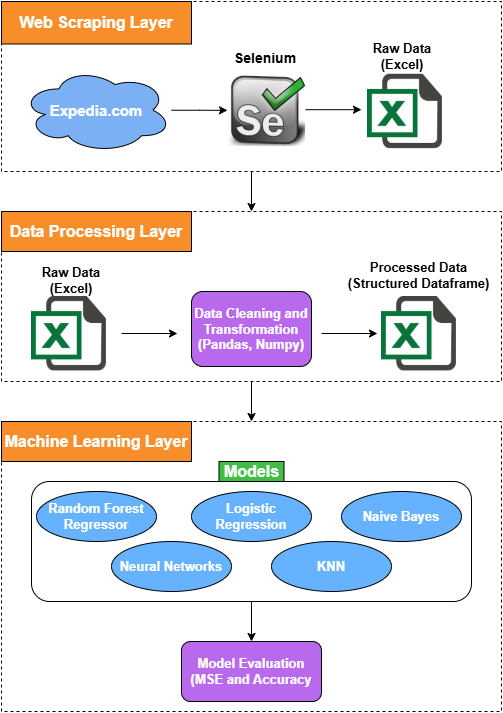

The diagram above was exported from draw.io. Its source (the exported page's mxGraphModel, read from the mxfile embedded in the PNG):
<mxGraphModel dx="1392" dy="731" grid="1" gridSize="10" guides="1" tooltips="1" connect="1" arrows="1" fold="1" page="1" pageScale="1" pageWidth="850" pageHeight="1100" math="0" shadow="0">
  <root>
    <mxCell id="0" />
    <mxCell id="1" parent="0" />
    <mxCell id="3gMO2fTf6Yk1133USG36-19" value="" style="group" vertex="1" connectable="0" parent="1">
      <mxGeometry x="160" y="70" width="500" height="170" as="geometry" />
    </mxCell>
    <mxCell id="3gMO2fTf6Yk1133USG36-4" value="" style="rounded=0;whiteSpace=wrap;html=1;glass=0;shadow=0;dashed=1;" vertex="1" parent="3gMO2fTf6Yk1133USG36-19">
      <mxGeometry width="500" height="170" as="geometry" />
    </mxCell>
    <mxCell id="3gMO2fTf6Yk1133USG36-3" value="&lt;font style=&quot;font-size: 16px;&quot; color=&quot;#ffffff&quot;&gt;&lt;b style=&quot;&quot;&gt;Web Scraping Layer&lt;/b&gt;&lt;/font&gt;" style="rounded=0;whiteSpace=wrap;html=1;fillColor=#f88e2a;" vertex="1" parent="3gMO2fTf6Yk1133USG36-19">
      <mxGeometry width="190" height="42.5" as="geometry" />
    </mxCell>
    <mxCell id="3gMO2fTf6Yk1133USG36-14" style="edgeStyle=orthogonalEdgeStyle;rounded=0;orthogonalLoop=1;jettySize=auto;html=1;entryX=0;entryY=0.5;entryDx=0;entryDy=0;" edge="1" parent="3gMO2fTf6Yk1133USG36-19" source="3gMO2fTf6Yk1133USG36-5" target="3gMO2fTf6Yk1133USG36-8">
      <mxGeometry relative="1" as="geometry" />
    </mxCell>
    <mxCell id="3gMO2fTf6Yk1133USG36-5" value="&lt;font style=&quot;font-size: 15px;&quot; color=&quot;#ffffff&quot;&gt;&lt;b style=&quot;&quot;&gt;Expedia.com&lt;/b&gt;&lt;/font&gt;" style="ellipse;shape=cloud;whiteSpace=wrap;html=1;fillColor=#7cb0f4;" vertex="1" parent="3gMO2fTf6Yk1133USG36-19">
      <mxGeometry x="20" y="66.18875" width="150" height="85" as="geometry" />
    </mxCell>
    <mxCell id="3gMO2fTf6Yk1133USG36-8" value="" style="shape=image;imageAspect=0;aspect=fixed;verticalLabelPosition=bottom;verticalAlign=top;image=data:image/png,(base64 omitted: 12172 chars);clipPath=inset(17.65% 23.33% 21.57% 17.11%);" vertex="1" parent="3gMO2fTf6Yk1133USG36-19">
      <mxGeometry x="226" y="72.78125" width="78.028125" height="72.1875" as="geometry" />
    </mxCell>
    <mxCell id="3gMO2fTf6Yk1133USG36-12" value="" style="shape=image;html=1;verticalAlign=top;verticalLabelPosition=bottom;labelBackgroundColor=#ffffff;imageAspect=0;aspect=fixed;image=https://cdn3.iconfinder.com/data/icons/document-icons-2/30/647702-excel-128.png;clipPath=inset(0% 0% 0% 0%);" vertex="1" parent="3gMO2fTf6Yk1133USG36-19">
      <mxGeometry x="366" y="72.7775" width="75" height="75" as="geometry" />
    </mxCell>
    <mxCell id="3gMO2fTf6Yk1133USG36-28" value="&lt;b&gt;&lt;font style=&quot;font-size: 13px;&quot;&gt;Raw Data (Excel)&lt;/font&gt;&lt;/b&gt;" style="text;html=1;align=center;verticalAlign=middle;whiteSpace=wrap;rounded=0;" vertex="1" parent="3gMO2fTf6Yk1133USG36-19">
      <mxGeometry x="361" y="39.3125" width="80" height="31.875" as="geometry" />
    </mxCell>
    <mxCell id="3gMO2fTf6Yk1133USG36-29" value="&lt;b&gt;&lt;font style=&quot;font-size: 14px;&quot;&gt;Selenium&lt;/font&gt;&lt;/b&gt;" style="text;html=1;align=center;verticalAlign=middle;whiteSpace=wrap;rounded=0;" vertex="1" parent="3gMO2fTf6Yk1133USG36-19">
      <mxGeometry x="224.03" y="40.90625" width="80" height="31.875" as="geometry" />
    </mxCell>
    <mxCell id="3gMO2fTf6Yk1133USG36-43" style="edgeStyle=orthogonalEdgeStyle;rounded=0;orthogonalLoop=1;jettySize=auto;html=1;entryX=0;entryY=0.5;entryDx=0;entryDy=0;" edge="1" parent="3gMO2fTf6Yk1133USG36-19">
      <mxGeometry relative="1" as="geometry">
        <mxPoint x="304" y="108.19" as="sourcePoint" />
        <mxPoint x="360" y="108.19" as="targetPoint" />
      </mxGeometry>
    </mxCell>
    <mxCell id="3gMO2fTf6Yk1133USG36-50" value="" style="rounded=0;whiteSpace=wrap;html=1;glass=0;shadow=0;dashed=1;" vertex="1" parent="1">
      <mxGeometry x="160" y="490" width="500" height="290" as="geometry" />
    </mxCell>
    <mxCell id="3gMO2fTf6Yk1133USG36-51" value="&lt;font style=&quot;font-size: 16px;&quot; color=&quot;#ffffff&quot;&gt;&lt;b style=&quot;&quot;&gt;Machine Learning Layer&lt;/b&gt;&lt;/font&gt;" style="rounded=0;whiteSpace=wrap;html=1;fillColor=#f88e2a;" vertex="1" parent="1">
      <mxGeometry x="160" y="490" width="190" height="40" as="geometry" />
    </mxCell>
    <mxCell id="3gMO2fTf6Yk1133USG36-78" style="edgeStyle=orthogonalEdgeStyle;rounded=0;orthogonalLoop=1;jettySize=auto;html=1;entryX=0.5;entryY=0;entryDx=0;entryDy=0;" edge="1" parent="1" source="3gMO2fTf6Yk1133USG36-52" target="3gMO2fTf6Yk1133USG36-77">
      <mxGeometry relative="1" as="geometry" />
    </mxCell>
    <mxCell id="3gMO2fTf6Yk1133USG36-52" value="" style="rounded=1;whiteSpace=wrap;html=1;" vertex="1" parent="1">
      <mxGeometry x="190" y="550" width="440" height="120" as="geometry" />
    </mxCell>
    <mxCell id="3gMO2fTf6Yk1133USG36-53" value="&lt;font style=&quot;font-size: 16px;&quot; color=&quot;#ffffff&quot;&gt;&lt;b style=&quot;&quot;&gt;Models&lt;/b&gt;&lt;/font&gt;" style="rounded=0;whiteSpace=wrap;html=1;fillColor=#41be43;" vertex="1" parent="1">
      <mxGeometry x="377.5" y="530" width="65" height="20" as="geometry" />
    </mxCell>
    <mxCell id="3gMO2fTf6Yk1133USG36-55" value="&lt;b&gt;&lt;font color=&quot;#ffffff&quot; style=&quot;font-size: 13px;&quot;&gt;Random Forest Regressor&lt;/font&gt;&lt;/b&gt;" style="ellipse;whiteSpace=wrap;html=1;fillColor=#66B2FF;" vertex="1" parent="1">
      <mxGeometry x="195" y="560" width="120" height="50" as="geometry" />
    </mxCell>
    <mxCell id="3gMO2fTf6Yk1133USG36-56" value="&lt;font color=&quot;#ffffff&quot; style=&quot;font-size: 13px;&quot;&gt;&lt;b&gt;Neural Networks&lt;/b&gt;&lt;/font&gt;" style="ellipse;whiteSpace=wrap;html=1;fillColor=#66B2FF;" vertex="1" parent="1">
      <mxGeometry x="270" y="610" width="120" height="50" as="geometry" />
    </mxCell>
    <mxCell id="3gMO2fTf6Yk1133USG36-57" value="&lt;font color=&quot;#ffffff&quot; style=&quot;font-size: 13px;&quot;&gt;&lt;b&gt;KNN&lt;/b&gt;&lt;/font&gt;" style="ellipse;whiteSpace=wrap;html=1;fillColor=#66B2FF;" vertex="1" parent="1">
      <mxGeometry x="430" y="610" width="120" height="50" as="geometry" />
    </mxCell>
    <mxCell id="3gMO2fTf6Yk1133USG36-58" value="&lt;b&gt;&lt;font color=&quot;#ffffff&quot; style=&quot;font-size: 13px;&quot;&gt;Logistic Regression&lt;/font&gt;&lt;/b&gt;" style="ellipse;whiteSpace=wrap;html=1;fillColor=#66B2FF;" vertex="1" parent="1">
      <mxGeometry x="350" y="560" width="120" height="50" as="geometry" />
    </mxCell>
    <mxCell id="3gMO2fTf6Yk1133USG36-59" value="&lt;font color=&quot;#ffffff&quot; style=&quot;font-size: 13px;&quot;&gt;&lt;b&gt;Naive Bayes&lt;/b&gt;&lt;/font&gt;" style="ellipse;whiteSpace=wrap;html=1;fillColor=#66B2FF;" vertex="1" parent="1">
      <mxGeometry x="500" y="560" width="120" height="50" as="geometry" />
    </mxCell>
    <mxCell id="3gMO2fTf6Yk1133USG36-77" value="&lt;font color=&quot;#ffffff&quot; style=&quot;font-size: 13px;&quot;&gt;&lt;b&gt;Model Evaluation (MSE and Accuracy&lt;/b&gt;&lt;/font&gt;" style="rounded=1;whiteSpace=wrap;html=1;fillColor=#B869EC;" vertex="1" parent="1">
      <mxGeometry x="340" y="710" width="140" height="60" as="geometry" />
    </mxCell>
    <mxCell id="3gMO2fTf6Yk1133USG36-79" value="" style="group" vertex="1" connectable="0" parent="1">
      <mxGeometry x="160" y="280" width="500" height="170" as="geometry" />
    </mxCell>
    <mxCell id="3gMO2fTf6Yk1133USG36-16" value="" style="rounded=0;whiteSpace=wrap;html=1;glass=0;shadow=0;dashed=1;" vertex="1" parent="3gMO2fTf6Yk1133USG36-79">
      <mxGeometry width="500" height="170" as="geometry" />
    </mxCell>
    <mxCell id="3gMO2fTf6Yk1133USG36-21" value="&lt;font style=&quot;font-size: 16px;&quot; color=&quot;#ffffff&quot;&gt;&lt;b style=&quot;&quot;&gt;Data Processing Layer&lt;/b&gt;&lt;/font&gt;" style="rounded=0;whiteSpace=wrap;html=1;fillColor=#f88e2a;" vertex="1" parent="3gMO2fTf6Yk1133USG36-79">
      <mxGeometry width="190" height="40" as="geometry" />
    </mxCell>
    <mxCell id="3gMO2fTf6Yk1133USG36-24" value="&lt;font color=&quot;#ffffff&quot; style=&quot;font-size: 13px;&quot;&gt;&lt;b&gt;Data Cleaning and Transformation (Pandas, Numpy)&lt;/b&gt;&lt;/font&gt;" style="rounded=1;whiteSpace=wrap;html=1;fillColor=#b869ec;" vertex="1" parent="3gMO2fTf6Yk1133USG36-79">
      <mxGeometry x="190" y="80" width="120" height="75" as="geometry" />
    </mxCell>
    <mxCell id="3gMO2fTf6Yk1133USG36-40" value="&lt;b&gt;&lt;font style=&quot;font-size: 13px;&quot;&gt;Raw Data (Excel)&lt;/font&gt;&lt;/b&gt;" style="text;html=1;align=center;verticalAlign=middle;whiteSpace=wrap;rounded=0;" vertex="1" parent="3gMO2fTf6Yk1133USG36-79">
      <mxGeometry x="30" y="53.1225" width="80" height="31.875" as="geometry" />
    </mxCell>
    <mxCell id="3gMO2fTf6Yk1133USG36-41" value="" style="shape=image;html=1;verticalAlign=top;verticalLabelPosition=bottom;labelBackgroundColor=#ffffff;imageAspect=0;aspect=fixed;image=https://cdn3.iconfinder.com/data/icons/document-icons-2/30/647702-excel-128.png;clipPath=inset(0% 0% 0% 0%);" vertex="1" parent="3gMO2fTf6Yk1133USG36-79">
      <mxGeometry x="30" y="84.9975" width="75" height="75" as="geometry" />
    </mxCell>
    <mxCell id="3gMO2fTf6Yk1133USG36-44" value="" style="shape=image;html=1;verticalAlign=top;verticalLabelPosition=bottom;labelBackgroundColor=#ffffff;imageAspect=0;aspect=fixed;image=https://cdn3.iconfinder.com/data/icons/document-icons-2/30/647702-excel-128.png;clipPath=inset(0% 0% 0% 0%);" vertex="1" parent="3gMO2fTf6Yk1133USG36-79">
      <mxGeometry x="380" y="84.9975" width="75" height="75" as="geometry" />
    </mxCell>
    <mxCell id="3gMO2fTf6Yk1133USG36-46" style="edgeStyle=orthogonalEdgeStyle;rounded=0;orthogonalLoop=1;jettySize=auto;html=1;entryX=0;entryY=0.5;entryDx=0;entryDy=0;" edge="1" parent="3gMO2fTf6Yk1133USG36-79">
      <mxGeometry relative="1" as="geometry">
        <mxPoint x="120" y="122" as="sourcePoint" />
        <mxPoint x="176" y="122" as="targetPoint" />
      </mxGeometry>
    </mxCell>
    <mxCell id="3gMO2fTf6Yk1133USG36-47" style="edgeStyle=orthogonalEdgeStyle;rounded=0;orthogonalLoop=1;jettySize=auto;html=1;entryX=0;entryY=0.5;entryDx=0;entryDy=0;" edge="1" parent="3gMO2fTf6Yk1133USG36-79">
      <mxGeometry relative="1" as="geometry">
        <mxPoint x="320" y="122" as="sourcePoint" />
        <mxPoint x="376" y="122" as="targetPoint" />
      </mxGeometry>
    </mxCell>
    <mxCell id="3gMO2fTf6Yk1133USG36-48" value="&lt;b&gt;&lt;font style=&quot;font-size: 13px;&quot;&gt;Processed Data (Structured Dataframe)&lt;/font&gt;&lt;/b&gt;" style="text;html=1;align=center;verticalAlign=middle;whiteSpace=wrap;rounded=0;" vertex="1" parent="3gMO2fTf6Yk1133USG36-79">
      <mxGeometry x="335" y="48.120000000000005" width="165" height="31.88" as="geometry" />
    </mxCell>
    <mxCell id="3gMO2fTf6Yk1133USG36-80" style="edgeStyle=orthogonalEdgeStyle;rounded=0;orthogonalLoop=1;jettySize=auto;html=1;entryX=0.5;entryY=0;entryDx=0;entryDy=0;" edge="1" parent="1" source="3gMO2fTf6Yk1133USG36-4" target="3gMO2fTf6Yk1133USG36-16">
      <mxGeometry relative="1" as="geometry" />
    </mxCell>
    <mxCell id="3gMO2fTf6Yk1133USG36-81" style="edgeStyle=orthogonalEdgeStyle;rounded=0;orthogonalLoop=1;jettySize=auto;html=1;entryX=0.5;entryY=0;entryDx=0;entryDy=0;" edge="1" parent="1" source="3gMO2fTf6Yk1133USG36-16" target="3gMO2fTf6Yk1133USG36-50">
      <mxGeometry relative="1" as="geometry" />
    </mxCell>
  </root>
</mxGraphModel>